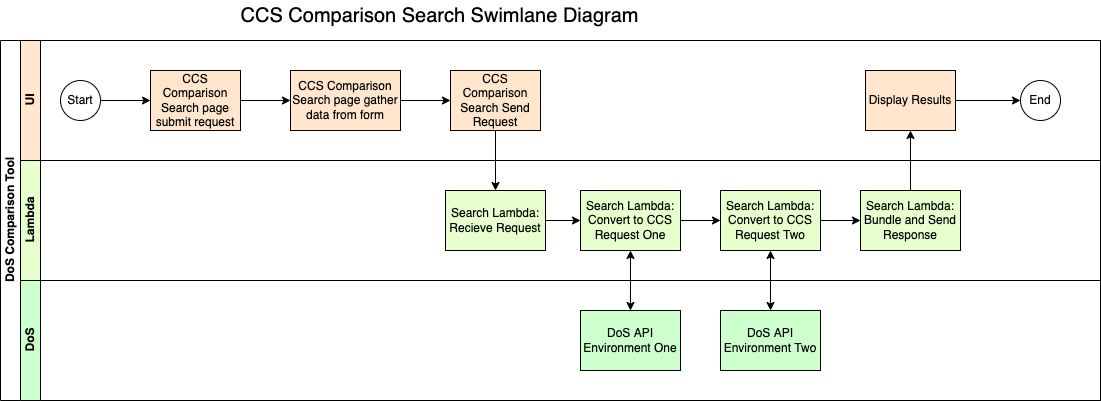

The diagram above was exported from draw.io. Its source (the exported page's mxGraphModel, read from the mxfile embedded in the PNG):
<mxGraphModel dx="1297" dy="884" grid="1" gridSize="10" guides="1" tooltips="1" connect="1" arrows="1" fold="1" page="1" pageScale="1" pageWidth="827" pageHeight="1169" background="#FFFFFF" math="0" shadow="0">
  <root>
    <mxCell id="0" />
    <mxCell id="1" parent="0" />
    <mxCell id="dNxyNK7c78bLwvsdeMH5-19" value="DoS Comparison Tool" style="swimlane;html=1;childLayout=stackLayout;resizeParent=1;resizeParentMax=0;horizontal=0;startSize=20;horizontalStack=0;" parent="1" vertex="1">
      <mxGeometry x="20" y="70" width="1100" height="360" as="geometry" />
    </mxCell>
    <mxCell id="dNxyNK7c78bLwvsdeMH5-20" value="UI" style="swimlane;html=1;startSize=20;horizontal=0;fillColor=#FFE6CC;" parent="dNxyNK7c78bLwvsdeMH5-19" vertex="1">
      <mxGeometry x="20" width="1080" height="120" as="geometry" />
    </mxCell>
    <mxCell id="33" value="" style="edgeStyle=orthogonalEdgeStyle;rounded=0;html=1;" parent="dNxyNK7c78bLwvsdeMH5-20" source="dNxyNK7c78bLwvsdeMH5-23" target="47" edge="1">
      <mxGeometry relative="1" as="geometry">
        <mxPoint x="130" y="60" as="targetPoint" />
      </mxGeometry>
    </mxCell>
    <mxCell id="dNxyNK7c78bLwvsdeMH5-23" value="Start" style="ellipse;whiteSpace=wrap;html=1;flipH=1;" parent="dNxyNK7c78bLwvsdeMH5-20" vertex="1">
      <mxGeometry x="40" y="40" width="40" height="40" as="geometry" />
    </mxCell>
    <mxCell id="32" value="End" style="ellipse;whiteSpace=wrap;html=1;flipH=1;" parent="dNxyNK7c78bLwvsdeMH5-20" vertex="1">
      <mxGeometry x="1000" y="40" width="40" height="40" as="geometry" />
    </mxCell>
    <mxCell id="50" value="" style="edgeStyle=none;html=1;" edge="1" parent="dNxyNK7c78bLwvsdeMH5-20" source="47" target="48">
      <mxGeometry relative="1" as="geometry" />
    </mxCell>
    <mxCell id="47" value="CCS Comparison Search page submit request" style="rounded=0;whiteSpace=wrap;html=1;fontFamily=Helvetica;fontSize=12;align=center;flipH=1;fillColor=#ffe6cc;strokeColor=#000000;" vertex="1" parent="dNxyNK7c78bLwvsdeMH5-20">
      <mxGeometry x="130" y="30" width="90" height="60" as="geometry" />
    </mxCell>
    <mxCell id="51" value="" style="edgeStyle=none;html=1;" edge="1" parent="dNxyNK7c78bLwvsdeMH5-20" source="48" target="49">
      <mxGeometry relative="1" as="geometry" />
    </mxCell>
    <mxCell id="48" value="CCS Comparison Search page gather data from form" style="rounded=0;whiteSpace=wrap;html=1;fontFamily=Helvetica;fontSize=12;align=center;flipH=1;fillColor=#ffe6cc;strokeColor=#000000;" vertex="1" parent="dNxyNK7c78bLwvsdeMH5-20">
      <mxGeometry x="270" y="30" width="110" height="60" as="geometry" />
    </mxCell>
    <mxCell id="49" value="CCS Comparison Search Send Request" style="rounded=0;whiteSpace=wrap;html=1;fontFamily=Helvetica;fontSize=12;align=center;flipH=1;fillColor=#ffe6cc;strokeColor=#000000;" vertex="1" parent="dNxyNK7c78bLwvsdeMH5-20">
      <mxGeometry x="430" y="30" width="90" height="60" as="geometry" />
    </mxCell>
    <mxCell id="66" value="" style="edgeStyle=none;html=1;startArrow=none;startFill=0;" edge="1" parent="dNxyNK7c78bLwvsdeMH5-20" source="63" target="32">
      <mxGeometry relative="1" as="geometry" />
    </mxCell>
    <mxCell id="63" value="Display Results" style="rounded=0;whiteSpace=wrap;html=1;fontFamily=Helvetica;fontSize=12;align=center;flipH=1;fillColor=#ffe6cc;strokeColor=#000000;" vertex="1" parent="dNxyNK7c78bLwvsdeMH5-20">
      <mxGeometry x="845" y="30" width="90" height="60" as="geometry" />
    </mxCell>
    <mxCell id="dNxyNK7c78bLwvsdeMH5-22" value="Lambda" style="swimlane;html=1;startSize=20;horizontal=0;fillColor=#E6FFCC;" parent="dNxyNK7c78bLwvsdeMH5-19" vertex="1">
      <mxGeometry x="20" y="120" width="1080" height="120" as="geometry" />
    </mxCell>
    <mxCell id="57" value="" style="edgeStyle=none;html=1;" edge="1" parent="dNxyNK7c78bLwvsdeMH5-22" source="52" target="53">
      <mxGeometry relative="1" as="geometry" />
    </mxCell>
    <mxCell id="52" value="Search Lambda:&lt;br style=&quot;border-color: var(--border-color);&quot;&gt;Convert to CCS Request One" style="rounded=0;whiteSpace=wrap;html=1;fontFamily=Helvetica;fontSize=12;fontColor=#000000;align=center;flipH=1;fillColor=#E6FFCC;" vertex="1" parent="dNxyNK7c78bLwvsdeMH5-22">
      <mxGeometry x="560" y="30" width="100" height="60" as="geometry" />
    </mxCell>
    <mxCell id="65" value="" style="edgeStyle=none;html=1;startArrow=none;startFill=0;" edge="1" parent="dNxyNK7c78bLwvsdeMH5-22" source="53" target="62">
      <mxGeometry relative="1" as="geometry" />
    </mxCell>
    <mxCell id="53" value="Search Lambda:&lt;br&gt;Convert to CCS Request Two" style="rounded=0;whiteSpace=wrap;html=1;fontFamily=Helvetica;fontSize=12;fontColor=#000000;align=center;flipH=1;fillColor=#E6FFCC;" vertex="1" parent="dNxyNK7c78bLwvsdeMH5-22">
      <mxGeometry x="700" y="30" width="100" height="60" as="geometry" />
    </mxCell>
    <mxCell id="56" value="" style="edgeStyle=none;html=1;" edge="1" parent="dNxyNK7c78bLwvsdeMH5-22" source="54" target="52">
      <mxGeometry relative="1" as="geometry" />
    </mxCell>
    <mxCell id="54" value="Search Lambda:&lt;br&gt;Recieve Request" style="rounded=0;whiteSpace=wrap;html=1;fontFamily=Helvetica;fontSize=12;align=center;flipH=1;fillColor=#E6FFCC;strokeColor=#000000;" vertex="1" parent="dNxyNK7c78bLwvsdeMH5-22">
      <mxGeometry x="425" y="30" width="100" height="60" as="geometry" />
    </mxCell>
    <mxCell id="62" value="Search Lambda:&lt;br&gt;Bundle and Send Response" style="rounded=0;whiteSpace=wrap;html=1;fontFamily=Helvetica;fontSize=12;fontColor=#000000;align=center;flipH=1;fillColor=#E6FFCC;" vertex="1" parent="dNxyNK7c78bLwvsdeMH5-22">
      <mxGeometry x="840" y="30" width="100" height="60" as="geometry" />
    </mxCell>
    <mxCell id="2" value="DoS" style="swimlane;html=1;startSize=20;horizontal=0;fillColor=#CCFFCC;" parent="dNxyNK7c78bLwvsdeMH5-19" vertex="1">
      <mxGeometry x="20" y="240" width="1080" height="120" as="geometry" />
    </mxCell>
    <mxCell id="58" value="DoS API Environment One" style="rounded=0;whiteSpace=wrap;html=1;fontFamily=Helvetica;fontSize=12;fontColor=#000000;align=center;flipH=1;fillColor=#CCFFCC;" vertex="1" parent="2">
      <mxGeometry x="560" y="30" width="100" height="60" as="geometry" />
    </mxCell>
    <mxCell id="60" value="DoS API Environment Two" style="rounded=0;whiteSpace=wrap;html=1;fontFamily=Helvetica;fontSize=12;fontColor=#000000;align=center;flipH=1;fillColor=#CCFFCC;" vertex="1" parent="2">
      <mxGeometry x="700" y="30" width="100" height="60" as="geometry" />
    </mxCell>
    <mxCell id="55" style="edgeStyle=none;html=1;entryX=0.5;entryY=0;entryDx=0;entryDy=0;" edge="1" parent="dNxyNK7c78bLwvsdeMH5-19" source="49" target="54">
      <mxGeometry relative="1" as="geometry" />
    </mxCell>
    <mxCell id="59" style="edgeStyle=none;html=1;entryX=0.5;entryY=0;entryDx=0;entryDy=0;startArrow=classic;startFill=1;" edge="1" parent="dNxyNK7c78bLwvsdeMH5-19" source="52" target="58">
      <mxGeometry relative="1" as="geometry" />
    </mxCell>
    <mxCell id="61" style="edgeStyle=none;html=1;entryX=0.5;entryY=0;entryDx=0;entryDy=0;startArrow=classic;startFill=1;" edge="1" parent="dNxyNK7c78bLwvsdeMH5-19" source="53" target="60">
      <mxGeometry relative="1" as="geometry" />
    </mxCell>
    <mxCell id="64" style="edgeStyle=none;html=1;startArrow=none;startFill=0;" edge="1" parent="dNxyNK7c78bLwvsdeMH5-19" source="62" target="63">
      <mxGeometry relative="1" as="geometry" />
    </mxCell>
    <mxCell id="13" value="CCS Comparison Search Swimlane Diagram" style="text;html=1;strokeColor=none;fillColor=none;align=center;verticalAlign=middle;whiteSpace=wrap;rounded=0;fontSize=20;" parent="1" vertex="1">
      <mxGeometry x="259" y="30" width="401" height="30" as="geometry" />
    </mxCell>
  </root>
</mxGraphModel>